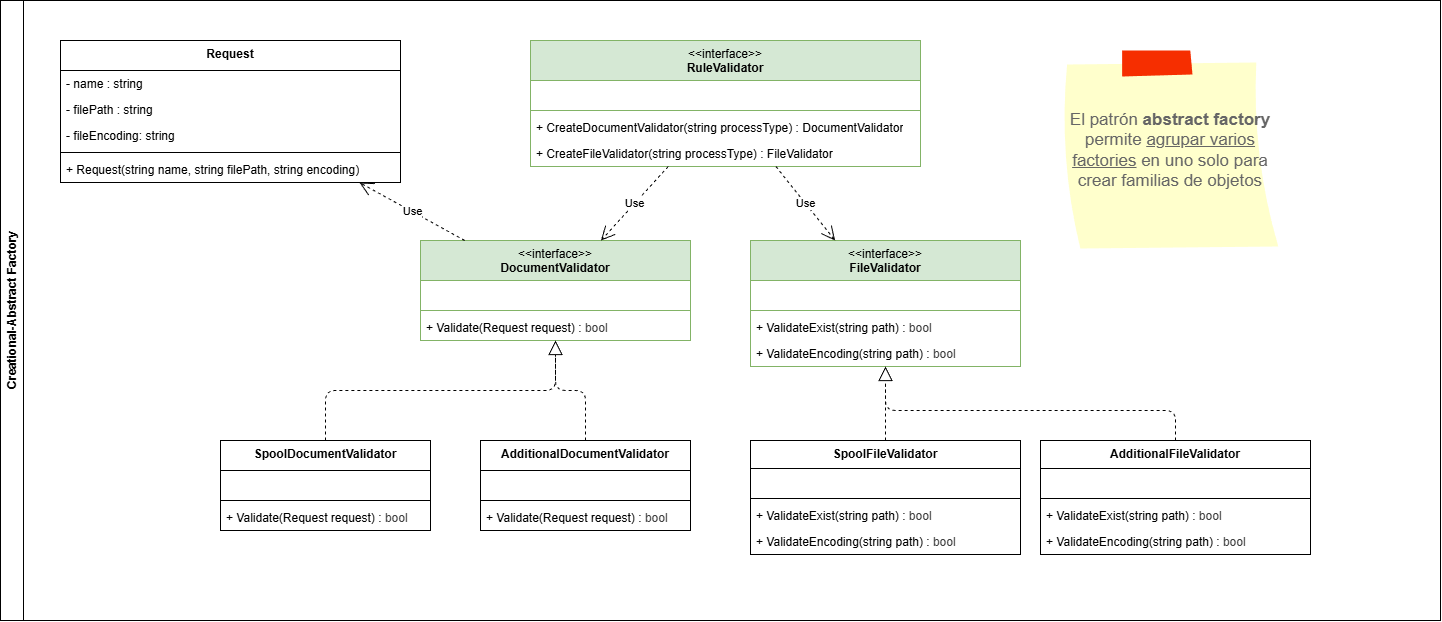

The diagram above was exported from draw.io. Its source (the exported page's mxGraphModel, read from the mxfile embedded in the PNG):
<mxGraphModel dx="1567" dy="1628" grid="1" gridSize="10" guides="1" tooltips="1" connect="1" arrows="1" fold="1" page="1" pageScale="1" pageWidth="850" pageHeight="1100" background="#ffffff" math="0" shadow="0">
  <root>
    <mxCell id="0" />
    <mxCell id="1" parent="0" />
    <mxCell id="2" value="Creational-Abstract Factory" style="swimlane;horizontal=0;whiteSpace=wrap;html=1;startSize=23;" parent="1" vertex="1">
      <mxGeometry x="-820" y="-20" width="1440" height="620" as="geometry" />
    </mxCell>
    <mxCell id="3" value="&lt;span style=&quot;font-weight: normal;&quot;&gt;&amp;lt;&amp;lt;interface&amp;gt;&amp;gt;&lt;/span&gt;&lt;br&gt;RuleValidator" style="swimlane;fontStyle=1;align=center;verticalAlign=top;childLayout=stackLayout;horizontal=1;startSize=40;horizontalStack=0;resizeParent=1;resizeParentMax=0;resizeLast=0;collapsible=1;marginBottom=0;whiteSpace=wrap;html=1;fillColor=#d5e8d4;strokeColor=#82b366;" vertex="1" parent="2">
      <mxGeometry x="530" y="40" width="390" height="126" as="geometry" />
    </mxCell>
    <mxCell id="4" value="&amp;nbsp;" style="text;strokeColor=none;fillColor=none;align=left;verticalAlign=top;spacingLeft=4;spacingRight=4;overflow=hidden;rotatable=0;points=[[0,0.5],[1,0.5]];portConstraint=eastwest;whiteSpace=wrap;html=1;" vertex="1" parent="3">
      <mxGeometry y="40" width="390" height="26" as="geometry" />
    </mxCell>
    <mxCell id="5" value="" style="line;strokeWidth=1;fillColor=none;align=left;verticalAlign=middle;spacingTop=-1;spacingLeft=3;spacingRight=3;rotatable=0;labelPosition=right;points=[];portConstraint=eastwest;strokeColor=inherit;" vertex="1" parent="3">
      <mxGeometry y="66" width="390" height="8" as="geometry" />
    </mxCell>
    <mxCell id="6" value="+ CreateDocumentValidator(string processType) : DocumentValidator" style="text;strokeColor=none;fillColor=none;align=left;verticalAlign=top;spacingLeft=4;spacingRight=4;overflow=hidden;rotatable=0;points=[[0,0.5],[1,0.5]];portConstraint=eastwest;whiteSpace=wrap;html=1;" vertex="1" parent="3">
      <mxGeometry y="74" width="390" height="26" as="geometry" />
    </mxCell>
    <mxCell id="7" value="+ CreateFileValidator(string processType) : FileValidator" style="text;strokeColor=none;fillColor=none;align=left;verticalAlign=top;spacingLeft=4;spacingRight=4;overflow=hidden;rotatable=0;points=[[0,0.5],[1,0.5]];portConstraint=eastwest;whiteSpace=wrap;html=1;" vertex="1" parent="3">
      <mxGeometry y="100" width="390" height="26" as="geometry" />
    </mxCell>
    <mxCell id="8" value="&lt;span style=&quot;font-weight: normal;&quot;&gt;&amp;lt;&amp;lt;interface&amp;gt;&amp;gt;&lt;/span&gt;&lt;br&gt;DocumentValidator" style="swimlane;fontStyle=1;align=center;verticalAlign=top;childLayout=stackLayout;horizontal=1;startSize=40;horizontalStack=0;resizeParent=1;resizeParentMax=0;resizeLast=0;collapsible=1;marginBottom=0;whiteSpace=wrap;html=1;fillColor=#d5e8d4;strokeColor=#82b366;" vertex="1" parent="2">
      <mxGeometry x="420" y="240" width="270" height="100" as="geometry" />
    </mxCell>
    <mxCell id="9" value="&amp;nbsp;" style="text;strokeColor=none;fillColor=none;align=left;verticalAlign=top;spacingLeft=4;spacingRight=4;overflow=hidden;rotatable=0;points=[[0,0.5],[1,0.5]];portConstraint=eastwest;whiteSpace=wrap;html=1;" vertex="1" parent="8">
      <mxGeometry y="40" width="270" height="26" as="geometry" />
    </mxCell>
    <mxCell id="10" value="" style="line;strokeWidth=1;fillColor=none;align=left;verticalAlign=middle;spacingTop=-1;spacingLeft=3;spacingRight=3;rotatable=0;labelPosition=right;points=[];portConstraint=eastwest;strokeColor=inherit;" vertex="1" parent="8">
      <mxGeometry y="66" width="270" height="8" as="geometry" />
    </mxCell>
    <mxCell id="11" value="+ Validate(Request request) :&amp;nbsp;&lt;span style=&quot;color: rgb(63, 63, 63); background-color: transparent;&quot;&gt;bool&lt;/span&gt;" style="text;strokeColor=none;fillColor=none;align=left;verticalAlign=top;spacingLeft=4;spacingRight=4;overflow=hidden;rotatable=0;points=[[0,0.5],[1,0.5]];portConstraint=eastwest;whiteSpace=wrap;html=1;" vertex="1" parent="8">
      <mxGeometry y="74" width="270" height="26" as="geometry" />
    </mxCell>
    <mxCell id="13" value="&lt;span style=&quot;font-weight: normal;&quot;&gt;&amp;lt;&amp;lt;interface&amp;gt;&amp;gt;&lt;/span&gt;&lt;br&gt;FileValidator" style="swimlane;fontStyle=1;align=center;verticalAlign=top;childLayout=stackLayout;horizontal=1;startSize=40;horizontalStack=0;resizeParent=1;resizeParentMax=0;resizeLast=0;collapsible=1;marginBottom=0;whiteSpace=wrap;html=1;fillColor=#d5e8d4;strokeColor=#82b366;" vertex="1" parent="2">
      <mxGeometry x="750" y="240" width="270" height="126" as="geometry" />
    </mxCell>
    <mxCell id="14" value="&amp;nbsp;" style="text;strokeColor=none;fillColor=none;align=left;verticalAlign=top;spacingLeft=4;spacingRight=4;overflow=hidden;rotatable=0;points=[[0,0.5],[1,0.5]];portConstraint=eastwest;whiteSpace=wrap;html=1;" vertex="1" parent="13">
      <mxGeometry y="40" width="270" height="26" as="geometry" />
    </mxCell>
    <mxCell id="15" value="" style="line;strokeWidth=1;fillColor=none;align=left;verticalAlign=middle;spacingTop=-1;spacingLeft=3;spacingRight=3;rotatable=0;labelPosition=right;points=[];portConstraint=eastwest;strokeColor=inherit;" vertex="1" parent="13">
      <mxGeometry y="66" width="270" height="8" as="geometry" />
    </mxCell>
    <mxCell id="16" value="+ ValidateExist(string path) :&amp;nbsp;&lt;span style=&quot;color: rgb(63, 63, 63); background-color: transparent;&quot;&gt;bool&lt;/span&gt;" style="text;strokeColor=none;fillColor=none;align=left;verticalAlign=top;spacingLeft=4;spacingRight=4;overflow=hidden;rotatable=0;points=[[0,0.5],[1,0.5]];portConstraint=eastwest;whiteSpace=wrap;html=1;" vertex="1" parent="13">
      <mxGeometry y="74" width="270" height="26" as="geometry" />
    </mxCell>
    <mxCell id="17" value="+ ValidateEncoding(string path) :&amp;nbsp;&lt;span style=&quot;color: rgb(63, 63, 63); background-color: transparent;&quot;&gt;bool&lt;/span&gt;" style="text;strokeColor=none;fillColor=none;align=left;verticalAlign=top;spacingLeft=4;spacingRight=4;overflow=hidden;rotatable=0;points=[[0,0.5],[1,0.5]];portConstraint=eastwest;whiteSpace=wrap;html=1;" vertex="1" parent="13">
      <mxGeometry y="100" width="270" height="26" as="geometry" />
    </mxCell>
    <mxCell id="18" value="Use" style="endArrow=open;endSize=12;dashed=1;html=1;" edge="1" parent="2" source="3" target="13">
      <mxGeometry width="160" relative="1" as="geometry">
        <mxPoint x="690" y="240" as="sourcePoint" />
        <mxPoint x="850" y="240" as="targetPoint" />
      </mxGeometry>
    </mxCell>
    <mxCell id="19" value="Use" style="endArrow=open;endSize=12;dashed=1;html=1;" edge="1" parent="2" source="3" target="8">
      <mxGeometry width="160" relative="1" as="geometry">
        <mxPoint x="785" y="176" as="sourcePoint" />
        <mxPoint x="845" y="250" as="targetPoint" />
      </mxGeometry>
    </mxCell>
    <mxCell id="20" value="Request" style="swimlane;fontStyle=1;align=center;verticalAlign=top;childLayout=stackLayout;horizontal=1;startSize=30;horizontalStack=0;resizeParent=1;resizeParentMax=0;resizeLast=0;collapsible=1;marginBottom=0;whiteSpace=wrap;html=1;" vertex="1" parent="2">
      <mxGeometry x="60" y="40" width="340" height="142" as="geometry" />
    </mxCell>
    <mxCell id="21" value="- name : string" style="text;strokeColor=none;fillColor=none;align=left;verticalAlign=top;spacingLeft=4;spacingRight=4;overflow=hidden;rotatable=0;points=[[0,0.5],[1,0.5]];portConstraint=eastwest;whiteSpace=wrap;html=1;" vertex="1" parent="20">
      <mxGeometry y="30" width="340" height="26" as="geometry" />
    </mxCell>
    <mxCell id="25" value="- filePath : string" style="text;strokeColor=none;fillColor=none;align=left;verticalAlign=top;spacingLeft=4;spacingRight=4;overflow=hidden;rotatable=0;points=[[0,0.5],[1,0.5]];portConstraint=eastwest;whiteSpace=wrap;html=1;" vertex="1" parent="20">
      <mxGeometry y="56" width="340" height="26" as="geometry" />
    </mxCell>
    <mxCell id="26" value="- fileEncoding: string" style="text;strokeColor=none;fillColor=none;align=left;verticalAlign=top;spacingLeft=4;spacingRight=4;overflow=hidden;rotatable=0;points=[[0,0.5],[1,0.5]];portConstraint=eastwest;whiteSpace=wrap;html=1;" vertex="1" parent="20">
      <mxGeometry y="82" width="340" height="26" as="geometry" />
    </mxCell>
    <mxCell id="22" value="" style="line;strokeWidth=1;fillColor=none;align=left;verticalAlign=middle;spacingTop=-1;spacingLeft=3;spacingRight=3;rotatable=0;labelPosition=right;points=[];portConstraint=eastwest;strokeColor=inherit;" vertex="1" parent="20">
      <mxGeometry y="108" width="340" height="8" as="geometry" />
    </mxCell>
    <mxCell id="23" value="+ Request(string name, string filePath, string encoding)" style="text;strokeColor=none;fillColor=none;align=left;verticalAlign=top;spacingLeft=4;spacingRight=4;overflow=hidden;rotatable=0;points=[[0,0.5],[1,0.5]];portConstraint=eastwest;whiteSpace=wrap;html=1;" vertex="1" parent="20">
      <mxGeometry y="116" width="340" height="26" as="geometry" />
    </mxCell>
    <mxCell id="28" value="Use" style="endArrow=open;endSize=12;dashed=1;html=1;" edge="1" parent="2" source="8" target="20">
      <mxGeometry width="160" relative="1" as="geometry">
        <mxPoint x="220" y="220" as="sourcePoint" />
        <mxPoint x="380" y="220" as="targetPoint" />
      </mxGeometry>
    </mxCell>
    <mxCell id="29" value="SpoolDocumentValidator" style="swimlane;fontStyle=1;align=center;verticalAlign=top;childLayout=stackLayout;horizontal=1;startSize=30;horizontalStack=0;resizeParent=1;resizeParentMax=0;resizeLast=0;collapsible=1;marginBottom=0;whiteSpace=wrap;html=1;" vertex="1" parent="2">
      <mxGeometry x="220" y="440" width="210" height="90" as="geometry" />
    </mxCell>
    <mxCell id="30" value="&amp;nbsp;" style="text;strokeColor=none;fillColor=none;align=left;verticalAlign=top;spacingLeft=4;spacingRight=4;overflow=hidden;rotatable=0;points=[[0,0.5],[1,0.5]];portConstraint=eastwest;whiteSpace=wrap;html=1;" vertex="1" parent="29">
      <mxGeometry y="30" width="210" height="26" as="geometry" />
    </mxCell>
    <mxCell id="31" value="" style="line;strokeWidth=1;fillColor=none;align=left;verticalAlign=middle;spacingTop=-1;spacingLeft=3;spacingRight=3;rotatable=0;labelPosition=right;points=[];portConstraint=eastwest;strokeColor=inherit;" vertex="1" parent="29">
      <mxGeometry y="56" width="210" height="8" as="geometry" />
    </mxCell>
    <mxCell id="32" value="+ Validate(Request request) :&amp;nbsp;&lt;span style=&quot;color: rgb(63, 63, 63); background-color: transparent;&quot;&gt;bool&lt;/span&gt;" style="text;strokeColor=none;fillColor=none;align=left;verticalAlign=top;spacingLeft=4;spacingRight=4;overflow=hidden;rotatable=0;points=[[0,0.5],[1,0.5]];portConstraint=eastwest;whiteSpace=wrap;html=1;" vertex="1" parent="29">
      <mxGeometry y="64" width="210" height="26" as="geometry" />
    </mxCell>
    <mxCell id="33" value="AdditionalDocumentValidator" style="swimlane;fontStyle=1;align=center;verticalAlign=top;childLayout=stackLayout;horizontal=1;startSize=30;horizontalStack=0;resizeParent=1;resizeParentMax=0;resizeLast=0;collapsible=1;marginBottom=0;whiteSpace=wrap;html=1;" vertex="1" parent="2">
      <mxGeometry x="480" y="440" width="210" height="90" as="geometry" />
    </mxCell>
    <mxCell id="34" value="&amp;nbsp;" style="text;strokeColor=none;fillColor=none;align=left;verticalAlign=top;spacingLeft=4;spacingRight=4;overflow=hidden;rotatable=0;points=[[0,0.5],[1,0.5]];portConstraint=eastwest;whiteSpace=wrap;html=1;" vertex="1" parent="33">
      <mxGeometry y="30" width="210" height="26" as="geometry" />
    </mxCell>
    <mxCell id="35" value="" style="line;strokeWidth=1;fillColor=none;align=left;verticalAlign=middle;spacingTop=-1;spacingLeft=3;spacingRight=3;rotatable=0;labelPosition=right;points=[];portConstraint=eastwest;strokeColor=inherit;" vertex="1" parent="33">
      <mxGeometry y="56" width="210" height="8" as="geometry" />
    </mxCell>
    <mxCell id="36" value="+ Validate(Request request) :&amp;nbsp;&lt;span style=&quot;color: rgb(63, 63, 63); background-color: transparent;&quot;&gt;bool&lt;/span&gt;" style="text;strokeColor=none;fillColor=none;align=left;verticalAlign=top;spacingLeft=4;spacingRight=4;overflow=hidden;rotatable=0;points=[[0,0.5],[1,0.5]];portConstraint=eastwest;whiteSpace=wrap;html=1;" vertex="1" parent="33">
      <mxGeometry y="64" width="210" height="26" as="geometry" />
    </mxCell>
    <mxCell id="37" value="" style="endArrow=block;dashed=1;endFill=0;endSize=12;html=1;edgeStyle=orthogonalEdgeStyle;" edge="1" parent="2" source="29" target="8">
      <mxGeometry width="160" relative="1" as="geometry">
        <mxPoint x="550" y="320" as="sourcePoint" />
        <mxPoint x="710" y="320" as="targetPoint" />
      </mxGeometry>
    </mxCell>
    <mxCell id="38" value="" style="endArrow=block;dashed=1;endFill=0;endSize=12;html=1;edgeStyle=orthogonalEdgeStyle;" edge="1" parent="2" source="33" target="8">
      <mxGeometry width="160" relative="1" as="geometry">
        <mxPoint x="388" y="450" as="sourcePoint" />
        <mxPoint x="506" y="350" as="targetPoint" />
      </mxGeometry>
    </mxCell>
    <mxCell id="39" value="SpoolFileValidator" style="swimlane;fontStyle=1;align=center;verticalAlign=top;childLayout=stackLayout;horizontal=1;startSize=28;horizontalStack=0;resizeParent=1;resizeParentMax=0;resizeLast=0;collapsible=1;marginBottom=0;whiteSpace=wrap;html=1;" vertex="1" parent="2">
      <mxGeometry x="750" y="440" width="270" height="114" as="geometry" />
    </mxCell>
    <mxCell id="40" value="&amp;nbsp;" style="text;strokeColor=none;fillColor=none;align=left;verticalAlign=top;spacingLeft=4;spacingRight=4;overflow=hidden;rotatable=0;points=[[0,0.5],[1,0.5]];portConstraint=eastwest;whiteSpace=wrap;html=1;" vertex="1" parent="39">
      <mxGeometry y="28" width="270" height="26" as="geometry" />
    </mxCell>
    <mxCell id="41" value="" style="line;strokeWidth=1;fillColor=none;align=left;verticalAlign=middle;spacingTop=-1;spacingLeft=3;spacingRight=3;rotatable=0;labelPosition=right;points=[];portConstraint=eastwest;strokeColor=inherit;" vertex="1" parent="39">
      <mxGeometry y="54" width="270" height="8" as="geometry" />
    </mxCell>
    <mxCell id="42" value="+ ValidateExist(string path) :&amp;nbsp;&lt;span style=&quot;color: rgb(63, 63, 63); background-color: transparent;&quot;&gt;bool&lt;/span&gt;" style="text;strokeColor=none;fillColor=none;align=left;verticalAlign=top;spacingLeft=4;spacingRight=4;overflow=hidden;rotatable=0;points=[[0,0.5],[1,0.5]];portConstraint=eastwest;whiteSpace=wrap;html=1;" vertex="1" parent="39">
      <mxGeometry y="62" width="270" height="26" as="geometry" />
    </mxCell>
    <mxCell id="43" value="+ ValidateEncoding(string path) :&amp;nbsp;&lt;span style=&quot;color: rgb(63, 63, 63); background-color: transparent;&quot;&gt;bool&lt;/span&gt;" style="text;strokeColor=none;fillColor=none;align=left;verticalAlign=top;spacingLeft=4;spacingRight=4;overflow=hidden;rotatable=0;points=[[0,0.5],[1,0.5]];portConstraint=eastwest;whiteSpace=wrap;html=1;" vertex="1" parent="39">
      <mxGeometry y="88" width="270" height="26" as="geometry" />
    </mxCell>
    <mxCell id="44" value="AdditionalFileValidator" style="swimlane;fontStyle=1;align=center;verticalAlign=top;childLayout=stackLayout;horizontal=1;startSize=28;horizontalStack=0;resizeParent=1;resizeParentMax=0;resizeLast=0;collapsible=1;marginBottom=0;whiteSpace=wrap;html=1;" vertex="1" parent="2">
      <mxGeometry x="1040" y="440" width="270" height="114" as="geometry" />
    </mxCell>
    <mxCell id="45" value="&amp;nbsp;" style="text;strokeColor=none;fillColor=none;align=left;verticalAlign=top;spacingLeft=4;spacingRight=4;overflow=hidden;rotatable=0;points=[[0,0.5],[1,0.5]];portConstraint=eastwest;whiteSpace=wrap;html=1;" vertex="1" parent="44">
      <mxGeometry y="28" width="270" height="26" as="geometry" />
    </mxCell>
    <mxCell id="46" value="" style="line;strokeWidth=1;fillColor=none;align=left;verticalAlign=middle;spacingTop=-1;spacingLeft=3;spacingRight=3;rotatable=0;labelPosition=right;points=[];portConstraint=eastwest;strokeColor=inherit;" vertex="1" parent="44">
      <mxGeometry y="54" width="270" height="8" as="geometry" />
    </mxCell>
    <mxCell id="47" value="+ ValidateExist(string path) :&amp;nbsp;&lt;span style=&quot;color: rgb(63, 63, 63); background-color: transparent;&quot;&gt;bool&lt;/span&gt;" style="text;strokeColor=none;fillColor=none;align=left;verticalAlign=top;spacingLeft=4;spacingRight=4;overflow=hidden;rotatable=0;points=[[0,0.5],[1,0.5]];portConstraint=eastwest;whiteSpace=wrap;html=1;" vertex="1" parent="44">
      <mxGeometry y="62" width="270" height="26" as="geometry" />
    </mxCell>
    <mxCell id="48" value="+ ValidateEncoding(string path) :&amp;nbsp;&lt;span style=&quot;color: rgb(63, 63, 63); background-color: transparent;&quot;&gt;bool&lt;/span&gt;" style="text;strokeColor=none;fillColor=none;align=left;verticalAlign=top;spacingLeft=4;spacingRight=4;overflow=hidden;rotatable=0;points=[[0,0.5],[1,0.5]];portConstraint=eastwest;whiteSpace=wrap;html=1;" vertex="1" parent="44">
      <mxGeometry y="88" width="270" height="26" as="geometry" />
    </mxCell>
    <mxCell id="49" value="" style="endArrow=block;dashed=1;endFill=0;endSize=12;html=1;edgeStyle=orthogonalEdgeStyle;" edge="1" parent="2" source="39" target="13">
      <mxGeometry width="160" relative="1" as="geometry">
        <mxPoint x="878" y="422" as="sourcePoint" />
        <mxPoint x="950" y="320" as="targetPoint" />
      </mxGeometry>
    </mxCell>
    <mxCell id="50" value="" style="endArrow=block;dashed=1;endFill=0;endSize=12;html=1;edgeStyle=orthogonalEdgeStyle;" edge="1" parent="2" source="44" target="13">
      <mxGeometry width="160" relative="1" as="geometry">
        <mxPoint x="888" y="432" as="sourcePoint" />
        <mxPoint x="891" y="376" as="targetPoint" />
        <Array as="points">
          <mxPoint x="1175" y="410" />
          <mxPoint x="885" y="410" />
        </Array>
      </mxGeometry>
    </mxCell>
    <mxCell id="51" value="El patrón &lt;b&gt;abstract factory&lt;/b&gt; permite &lt;u&gt;agrupar varios factories&lt;/u&gt; en uno solo para crear familias de objetos" style="strokeWidth=1;shadow=0;dashed=0;align=center;html=1;shape=mxgraph.mockup.text.stickyNote2;fontColor=#666666;mainText=;fontSize=17;whiteSpace=wrap;fillColor=#ffffcc;strokeColor=#F62E00;" vertex="1" parent="2">
      <mxGeometry x="1060" y="50" width="220" height="200" as="geometry" />
    </mxCell>
  </root>
</mxGraphModel>